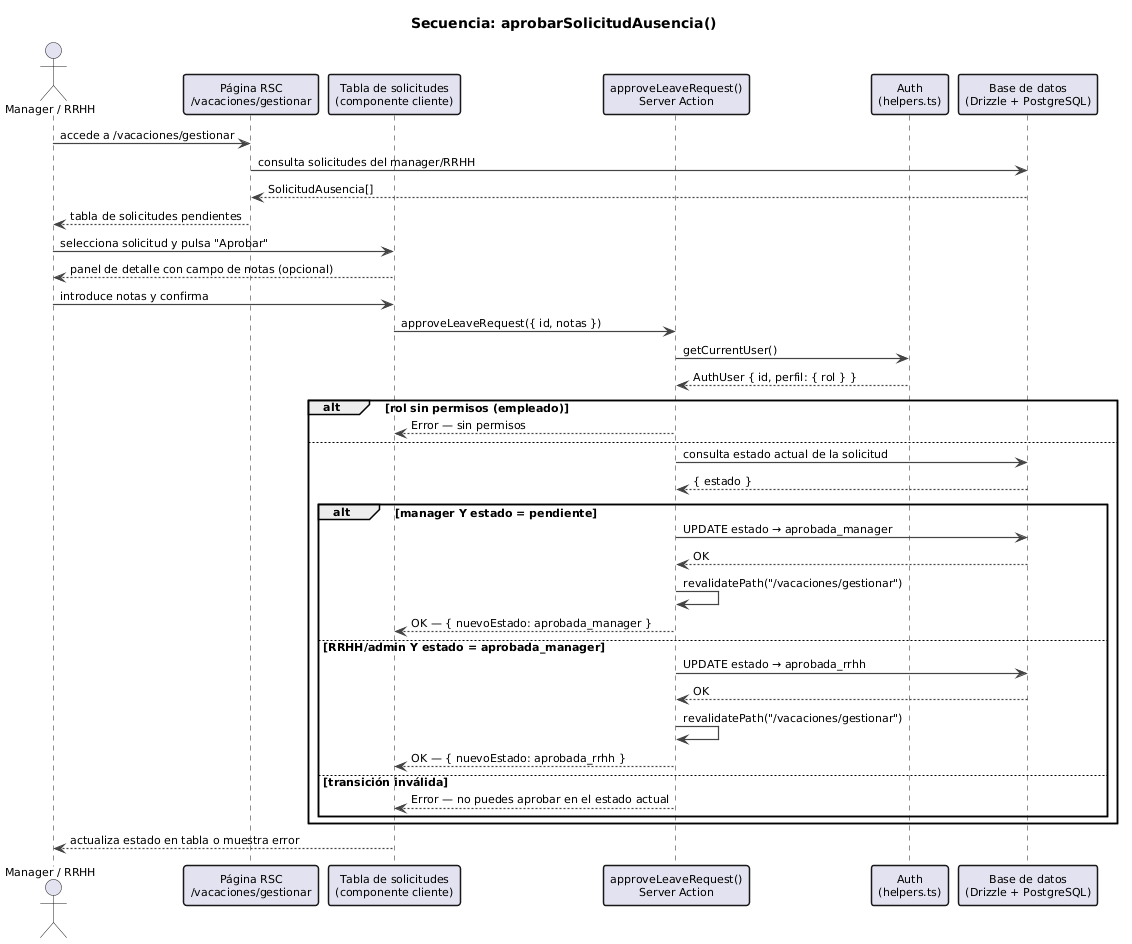

The diagram above was rendered by PlantUML. Its source (embedded in the PNG):
@startuml seqAprobarSolicitudAusencia

skinparam defaultFontName Arial
skinparam defaultFontSize 11
skinparam sequenceArrowThickness 1.2
skinparam sequenceArrowColor #444444
skinparam participantBorderThickness 1.5
skinparam backgroundColor #FFFFFF

title Secuencia: aprobarSolicitudAusencia()

actor "Manager / RRHH" as U
participant "Página RSC\n/vacaciones/gestionar" as Page
participant "Tabla de solicitudes\n(componente cliente)" as CC
participant "approveLeaveRequest()\nServer Action" as SA
participant "Auth\n(helpers.ts)" as Auth
participant "Base de datos\n(Drizzle + PostgreSQL)" as DB

U -> Page : accede a /vacaciones/gestionar
Page -> DB : consulta solicitudes del manager/RRHH
DB --> Page : SolicitudAusencia[]
Page --> U : tabla de solicitudes pendientes

U -> CC : selecciona solicitud y pulsa "Aprobar"
CC --> U : panel de detalle con campo de notas (opcional)
U -> CC : introduce notas y confirma

CC -> SA : approveLeaveRequest({ id, notas })
SA -> Auth : getCurrentUser()
Auth --> SA : AuthUser { id, perfil: { rol } }

alt rol sin permisos (empleado)
  SA --> CC : Error — sin permisos
else
  SA -> DB : consulta estado actual de la solicitud
  DB --> SA : { estado }

  alt manager Y estado = pendiente
    SA -> DB : UPDATE estado → aprobada_manager
    DB --> SA : OK
    SA -> SA : revalidatePath("/vacaciones/gestionar")
    SA --> CC : OK — { nuevoEstado: aprobada_manager }
  else RRHH/admin Y estado = aprobada_manager
    SA -> DB : UPDATE estado → aprobada_rrhh
    DB --> SA : OK
    SA -> SA : revalidatePath("/vacaciones/gestionar")
    SA --> CC : OK — { nuevoEstado: aprobada_rrhh }
  else transición inválida
    SA --> CC : Error — no puedes aprobar en el estado actual
  end
end

CC --> U : actualiza estado en tabla o muestra error

@enduml